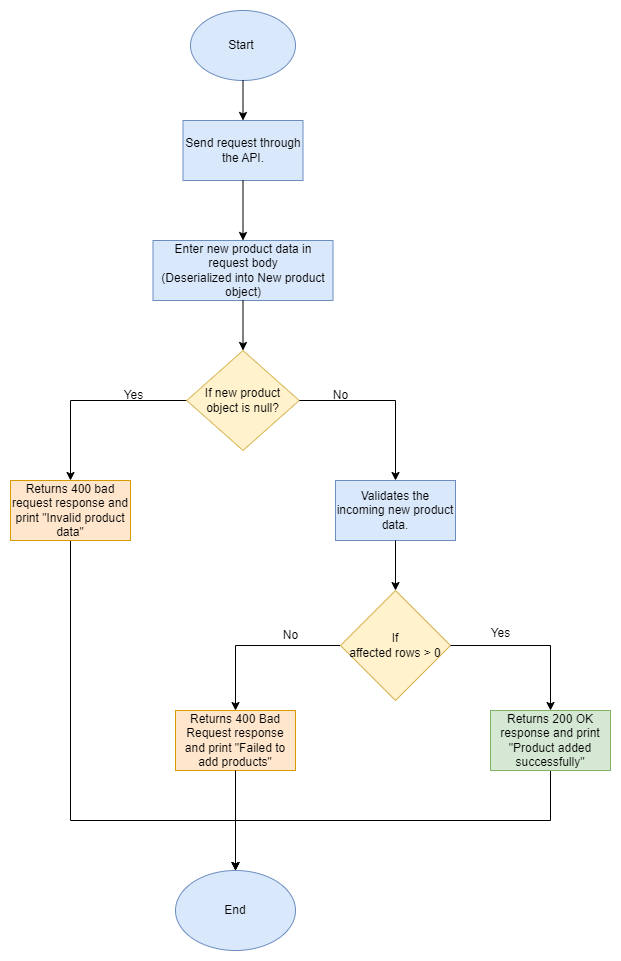

The diagram above was exported from draw.io. Its source (the exported page's mxGraphModel, read from the mxfile embedded in the PNG):
<mxGraphModel dx="832" dy="439" grid="1" gridSize="10" guides="1" tooltips="1" connect="1" arrows="1" fold="1" page="1" pageScale="1" pageWidth="850" pageHeight="1100" math="0" shadow="0">
  <root>
    <mxCell id="uVn6UqTc4SK2uTBeZjcI-0" />
    <mxCell id="uVn6UqTc4SK2uTBeZjcI-1" parent="uVn6UqTc4SK2uTBeZjcI-0" />
    <mxCell id="uVn6UqTc4SK2uTBeZjcI-2" value="Start&amp;nbsp;" style="ellipse;whiteSpace=wrap;html=1;fillColor=#dae8fc;strokeColor=#6c8ebf;" parent="uVn6UqTc4SK2uTBeZjcI-1" vertex="1">
      <mxGeometry x="360" y="50" width="105" height="70" as="geometry" />
    </mxCell>
    <mxCell id="uVn6UqTc4SK2uTBeZjcI-3" value="Send request through the API." style="rounded=0;whiteSpace=wrap;html=1;fillColor=#dae8fc;strokeColor=#6c8ebf;" parent="uVn6UqTc4SK2uTBeZjcI-1" vertex="1">
      <mxGeometry x="352.5" y="160" width="120" height="60" as="geometry" />
    </mxCell>
    <mxCell id="uVn6UqTc4SK2uTBeZjcI-4" style="edgeStyle=orthogonalEdgeStyle;rounded=0;orthogonalLoop=1;jettySize=auto;html=1;entryX=0.5;entryY=0;entryDx=0;entryDy=0;" parent="uVn6UqTc4SK2uTBeZjcI-1" source="uVn6UqTc4SK2uTBeZjcI-6" target="uVn6UqTc4SK2uTBeZjcI-8" edge="1">
      <mxGeometry relative="1" as="geometry" />
    </mxCell>
    <mxCell id="uVn6UqTc4SK2uTBeZjcI-6" value="If new product &lt;br&gt;object is null?" style="rhombus;whiteSpace=wrap;html=1;fillColor=#fff2cc;strokeColor=#d6b656;" parent="uVn6UqTc4SK2uTBeZjcI-1" vertex="1">
      <mxGeometry x="356.25" y="390" width="112.5" height="100" as="geometry" />
    </mxCell>
    <mxCell id="lTahRjuTUYW6o8RYRh2L-5" style="edgeStyle=orthogonalEdgeStyle;rounded=0;orthogonalLoop=1;jettySize=auto;html=1;entryX=0.5;entryY=0;entryDx=0;entryDy=0;" parent="uVn6UqTc4SK2uTBeZjcI-1" source="uVn6UqTc4SK2uTBeZjcI-8" target="uVn6UqTc4SK2uTBeZjcI-11" edge="1">
      <mxGeometry relative="1" as="geometry">
        <Array as="points">
          <mxPoint x="240" y="860" />
          <mxPoint x="405" y="860" />
        </Array>
      </mxGeometry>
    </mxCell>
    <mxCell id="uVn6UqTc4SK2uTBeZjcI-8" value="Returns 400 bad request response and print &quot;Invalid product data&quot;" style="rounded=0;whiteSpace=wrap;html=1;fillColor=#ffe6cc;strokeColor=#d79b00;" parent="uVn6UqTc4SK2uTBeZjcI-1" vertex="1">
      <mxGeometry x="180" y="520" width="120" height="60" as="geometry" />
    </mxCell>
    <mxCell id="uVn6UqTc4SK2uTBeZjcI-11" value="End" style="ellipse;whiteSpace=wrap;html=1;fillColor=#dae8fc;strokeColor=#6c8ebf;" parent="uVn6UqTc4SK2uTBeZjcI-1" vertex="1">
      <mxGeometry x="345" y="910" width="120" height="80" as="geometry" />
    </mxCell>
    <mxCell id="uVn6UqTc4SK2uTBeZjcI-12" value="" style="endArrow=classic;html=1;rounded=0;exitX=0.5;exitY=1;exitDx=0;exitDy=0;entryX=0.5;entryY=0;entryDx=0;entryDy=0;" parent="uVn6UqTc4SK2uTBeZjcI-1" source="uVn6UqTc4SK2uTBeZjcI-2" target="uVn6UqTc4SK2uTBeZjcI-3" edge="1">
      <mxGeometry width="50" height="50" relative="1" as="geometry">
        <mxPoint x="370" y="270" as="sourcePoint" />
        <mxPoint x="420" y="220" as="targetPoint" />
      </mxGeometry>
    </mxCell>
    <mxCell id="uVn6UqTc4SK2uTBeZjcI-14" value="No" style="text;html=1;align=center;verticalAlign=middle;resizable=0;points=[];autosize=1;strokeColor=none;fillColor=none;" parent="uVn6UqTc4SK2uTBeZjcI-1" vertex="1">
      <mxGeometry x="490" y="420" width="40" height="30" as="geometry" />
    </mxCell>
    <mxCell id="uVn6UqTc4SK2uTBeZjcI-15" value="Yes" style="text;html=1;align=center;verticalAlign=middle;resizable=0;points=[];autosize=1;strokeColor=none;fillColor=none;" parent="uVn6UqTc4SK2uTBeZjcI-1" vertex="1">
      <mxGeometry x="282.5" y="420" width="40" height="30" as="geometry" />
    </mxCell>
    <mxCell id="cTYnCz8JzaijjzYTq5GS-0" value="Enter new product data in request body&lt;br&gt;(Deserialized into New product object)" style="rounded=0;whiteSpace=wrap;html=1;fillColor=#dae8fc;strokeColor=#6c8ebf;" parent="uVn6UqTc4SK2uTBeZjcI-1" vertex="1">
      <mxGeometry x="322.5" y="280" width="180" height="60" as="geometry" />
    </mxCell>
    <mxCell id="cTYnCz8JzaijjzYTq5GS-1" value="" style="endArrow=classic;html=1;rounded=0;exitX=0.5;exitY=1;exitDx=0;exitDy=0;entryX=0.5;entryY=0;entryDx=0;entryDy=0;" parent="uVn6UqTc4SK2uTBeZjcI-1" source="uVn6UqTc4SK2uTBeZjcI-3" target="cTYnCz8JzaijjzYTq5GS-0" edge="1">
      <mxGeometry width="50" height="50" relative="1" as="geometry">
        <mxPoint x="400" y="310" as="sourcePoint" />
        <mxPoint x="450" y="260" as="targetPoint" />
      </mxGeometry>
    </mxCell>
    <mxCell id="cTYnCz8JzaijjzYTq5GS-2" value="" style="endArrow=classic;html=1;rounded=0;exitX=0.5;exitY=1;exitDx=0;exitDy=0;entryX=0.5;entryY=0;entryDx=0;entryDy=0;" parent="uVn6UqTc4SK2uTBeZjcI-1" source="cTYnCz8JzaijjzYTq5GS-0" target="uVn6UqTc4SK2uTBeZjcI-6" edge="1">
      <mxGeometry width="50" height="50" relative="1" as="geometry">
        <mxPoint x="400" y="480" as="sourcePoint" />
        <mxPoint x="450" y="430" as="targetPoint" />
      </mxGeometry>
    </mxCell>
    <mxCell id="nnf8c7LuWcNwpNXAyG_N-3" style="edgeStyle=orthogonalEdgeStyle;rounded=0;orthogonalLoop=1;jettySize=auto;html=1;entryX=0.5;entryY=0;entryDx=0;entryDy=0;" parent="uVn6UqTc4SK2uTBeZjcI-1" source="cTYnCz8JzaijjzYTq5GS-6" target="nnf8c7LuWcNwpNXAyG_N-0" edge="1">
      <mxGeometry relative="1" as="geometry" />
    </mxCell>
    <mxCell id="cTYnCz8JzaijjzYTq5GS-6" value="If &lt;br&gt;affected rows &amp;gt; 0" style="rhombus;whiteSpace=wrap;html=1;fillColor=#fff2cc;strokeColor=#d6b656;" parent="uVn6UqTc4SK2uTBeZjcI-1" vertex="1">
      <mxGeometry x="510" y="630" width="110" height="110" as="geometry" />
    </mxCell>
    <mxCell id="nnf8c7LuWcNwpNXAyG_N-0" value="Returns 400 Bad Request response and print &quot;Failed to add products&quot;" style="rounded=0;whiteSpace=wrap;html=1;fillColor=#ffe6cc;strokeColor=#d79b00;" parent="uVn6UqTc4SK2uTBeZjcI-1" vertex="1">
      <mxGeometry x="345" y="750" width="120" height="60" as="geometry" />
    </mxCell>
    <mxCell id="nnf8c7LuWcNwpNXAyG_N-1" value="" style="edgeStyle=orthogonalEdgeStyle;rounded=0;orthogonalLoop=1;jettySize=auto;html=1;entryX=0.5;entryY=0;entryDx=0;entryDy=0;" parent="uVn6UqTc4SK2uTBeZjcI-1" source="uVn6UqTc4SK2uTBeZjcI-6" target="cTYnCz8JzaijjzYTq5GS-5" edge="1">
      <mxGeometry relative="1" as="geometry">
        <mxPoint x="469" y="440" as="sourcePoint" />
        <mxPoint x="570" y="570" as="targetPoint" />
      </mxGeometry>
    </mxCell>
    <mxCell id="cTYnCz8JzaijjzYTq5GS-5" value="Validates the incoming new product data." style="rounded=0;whiteSpace=wrap;html=1;fillColor=#dae8fc;strokeColor=#6c8ebf;" parent="uVn6UqTc4SK2uTBeZjcI-1" vertex="1">
      <mxGeometry x="505" y="520" width="120" height="60" as="geometry" />
    </mxCell>
    <mxCell id="nnf8c7LuWcNwpNXAyG_N-2" value="" style="endArrow=classic;html=1;rounded=0;exitX=0.5;exitY=1;exitDx=0;exitDy=0;entryX=0.5;entryY=0;entryDx=0;entryDy=0;" parent="uVn6UqTc4SK2uTBeZjcI-1" source="cTYnCz8JzaijjzYTq5GS-5" target="cTYnCz8JzaijjzYTq5GS-6" edge="1">
      <mxGeometry width="50" height="50" relative="1" as="geometry">
        <mxPoint x="550" y="640" as="sourcePoint" />
        <mxPoint x="600" y="590" as="targetPoint" />
      </mxGeometry>
    </mxCell>
    <mxCell id="nnf8c7LuWcNwpNXAyG_N-4" value="No" style="text;html=1;align=center;verticalAlign=middle;resizable=0;points=[];autosize=1;strokeColor=none;fillColor=none;" parent="uVn6UqTc4SK2uTBeZjcI-1" vertex="1">
      <mxGeometry x="440" y="660" width="40" height="30" as="geometry" />
    </mxCell>
    <mxCell id="lTahRjuTUYW6o8RYRh2L-4" style="edgeStyle=orthogonalEdgeStyle;rounded=0;orthogonalLoop=1;jettySize=auto;html=1;entryX=0.5;entryY=0;entryDx=0;entryDy=0;" parent="uVn6UqTc4SK2uTBeZjcI-1" source="nnf8c7LuWcNwpNXAyG_N-5" target="uVn6UqTc4SK2uTBeZjcI-11" edge="1">
      <mxGeometry relative="1" as="geometry">
        <Array as="points">
          <mxPoint x="720" y="860" />
          <mxPoint x="405" y="860" />
        </Array>
      </mxGeometry>
    </mxCell>
    <mxCell id="nnf8c7LuWcNwpNXAyG_N-5" value="Returns 200 OK response and print &quot;Product added successfully&quot;" style="rounded=0;whiteSpace=wrap;html=1;fillColor=#d5e8d4;strokeColor=#82b366;" parent="uVn6UqTc4SK2uTBeZjcI-1" vertex="1">
      <mxGeometry x="660" y="750" width="120" height="60" as="geometry" />
    </mxCell>
    <mxCell id="lTahRjuTUYW6o8RYRh2L-0" value="" style="endArrow=classic;html=1;rounded=0;exitX=1;exitY=0.5;exitDx=0;exitDy=0;entryX=0.5;entryY=0;entryDx=0;entryDy=0;" parent="uVn6UqTc4SK2uTBeZjcI-1" source="cTYnCz8JzaijjzYTq5GS-6" target="nnf8c7LuWcNwpNXAyG_N-5" edge="1">
      <mxGeometry width="50" height="50" relative="1" as="geometry">
        <mxPoint x="440" y="760" as="sourcePoint" />
        <mxPoint x="490" y="710" as="targetPoint" />
        <Array as="points">
          <mxPoint x="720" y="685" />
        </Array>
      </mxGeometry>
    </mxCell>
    <mxCell id="lTahRjuTUYW6o8RYRh2L-1" value="Yes" style="text;html=1;align=center;verticalAlign=middle;resizable=0;points=[];autosize=1;strokeColor=none;fillColor=none;" parent="uVn6UqTc4SK2uTBeZjcI-1" vertex="1">
      <mxGeometry x="650" y="658" width="40" height="30" as="geometry" />
    </mxCell>
    <mxCell id="lTahRjuTUYW6o8RYRh2L-3" value="" style="endArrow=classic;html=1;rounded=0;exitX=0.5;exitY=1;exitDx=0;exitDy=0;entryX=0.5;entryY=0;entryDx=0;entryDy=0;" parent="uVn6UqTc4SK2uTBeZjcI-1" source="nnf8c7LuWcNwpNXAyG_N-0" target="uVn6UqTc4SK2uTBeZjcI-11" edge="1">
      <mxGeometry width="50" height="50" relative="1" as="geometry">
        <mxPoint x="460" y="910" as="sourcePoint" />
        <mxPoint x="510" y="860" as="targetPoint" />
        <Array as="points">
          <mxPoint x="405" y="910" />
        </Array>
      </mxGeometry>
    </mxCell>
  </root>
</mxGraphModel>